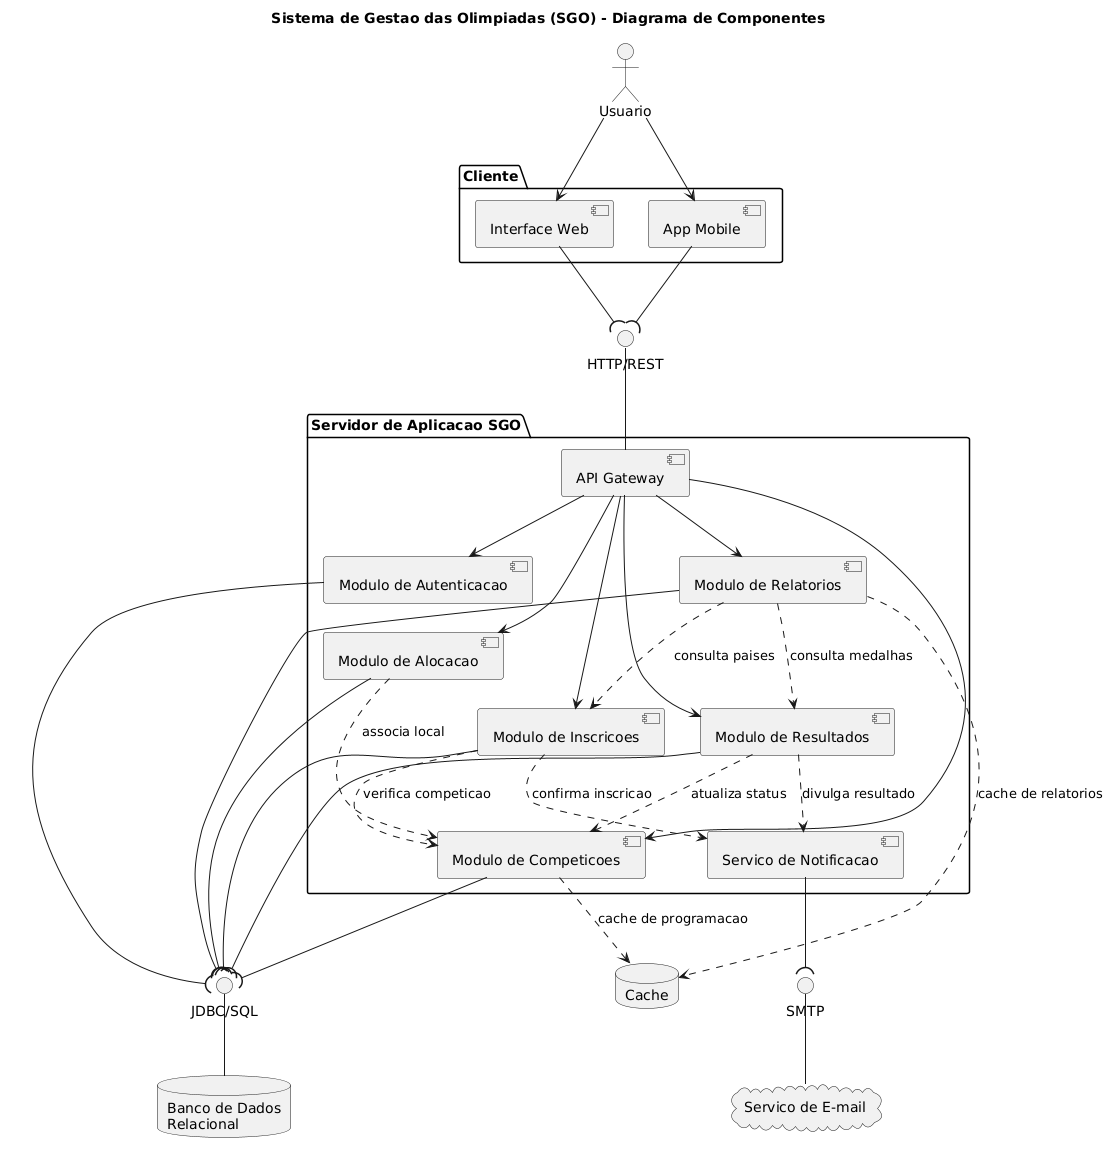

The diagram above was rendered by PlantUML. Its source (embedded in the PNG):
@startuml diagrama-de-componentes
skinparam shadowing false
skinparam componentStyle uml2
title Sistema de Gestao das Olimpiadas (SGO) - Diagrama de Componentes

actor "Usuario" as User

package "Cliente" {
  [Interface Web]   as UIWeb
  [App Mobile]      as UIMobile
}

package "Servidor de Aplicacao SGO" {
  [API Gateway]              as Gateway
  [Modulo de Autenticacao]   as ModAuth
  [Modulo de Competicoes]    as ModComp
  [Modulo de Inscricoes]     as ModInsc
  [Modulo de Alocacao]       as ModAloc
  [Modulo de Resultados]     as ModRes
  [Modulo de Relatorios]     as ModRel
  [Servico de Notificacao]   as ModNotif
}

database "Banco de Dados\nRelacional" as BD
database "Cache" as Cache
cloud "Servico de E-mail" as Email

' Interfaces fornecidas/requeridas
interface "HTTP/REST"  as IRest
interface "JDBC/SQL"   as ISQL
interface "SMTP"       as ISMTP

User --> UIWeb
User --> UIMobile

UIWeb     --( IRest
UIMobile  --( IRest
IRest     -- Gateway

Gateway --> ModAuth
Gateway --> ModComp
Gateway --> ModInsc
Gateway --> ModAloc
Gateway --> ModRes
Gateway --> ModRel

ModInsc  ..> ModComp  : verifica competicao
ModAloc  ..> ModComp  : associa local
ModRes   ..> ModComp  : atualiza status
ModRel   ..> ModRes   : consulta medalhas
ModRel   ..> ModInsc  : consulta paises
ModInsc  ..> ModNotif : confirma inscricao
ModRes   ..> ModNotif : divulga resultado

ModNotif --( ISMTP
ISMTP    -- Email

ModAuth  --( ISQL
ModComp  --( ISQL
ModInsc  --( ISQL
ModAloc  --( ISQL
ModRes   --( ISQL
ModRel   --( ISQL
ISQL     -- BD

ModRel  ..> Cache : cache de relatorios
ModComp ..> Cache : cache de programacao

@enduml